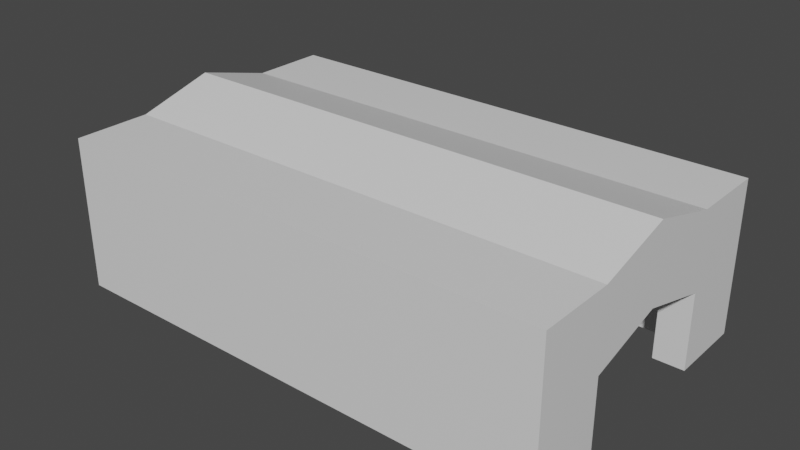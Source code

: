 # Source: cathedral.blend  (saved by Blender 2.93.21; exported with 4.5.12 LTS)
import bpy
from mathutils import Matrix  # noqa: F401  (used for matrix-valued properties, if any)

bpy.ops.wm.read_factory_settings(use_empty=True)
scene = bpy.context.scene
scene.name = 'Scene'

# ---- collections
col_collection = bpy.data.collections.new('Collection'); scene.collection.children.link(col_collection)

# ---- materials (node trees are filled in below, after node groups)
mat_material = bpy.data.materials.new('Material')
mat_material.alpha_threshold = 0.0
mat_material.use_transparent_shadow = False
mat_material.line_color = (0.0, 0.0, 0.0, 1.0)

# ---- material node trees
mat_material.use_nodes = True; mat_material.node_tree.nodes.clear()
_N = mat_material.node_tree.nodes; _L = mat_material.node_tree.links
n0 = _N.new('ShaderNodeOutputMaterial'); n0.name = 'Material Output'; n0.location = (300, 300)
n1 = _N.new('ShaderNodeBsdfPrincipled'); n1.name = 'Principled BSDF'; n1.location = (10, 300)
n1.distribution = 'GGX'
n1.subsurface_method = 'BURLEY'
n1.inputs[2].default_value = 0.4
n1.inputs[3].default_value = 1.45
n1.inputs[27].default_value = (0.0, 0.0, 0.0, 1.0)
n1.inputs[28].default_value = 1.0
_L.new(n1.outputs[0], n0.inputs[0])
n0.is_active_output = True

# ---- world
world_world = bpy.data.worlds.new('World'); scene.world = world_world
world_world.use_nodes = True; world_world.node_tree.nodes.clear()
_N = world_world.node_tree.nodes; _L = world_world.node_tree.links
n0 = _N.new('ShaderNodeOutputWorld'); n0.name = 'World Output'; n0.location = (300, 300)
n1 = _N.new('ShaderNodeBackground'); n1.name = 'Background'; n1.location = (10, 300)
n1.inputs[0].default_value = (0.05088, 0.05088, 0.05088, 1.0)
_L.new(n1.outputs[0], n0.inputs[0])
n0.is_active_output = True
world_world.color = (0.05088, 0.05088, 0.05088)
world_world.use_sun_shadow = False
world_world.sun_shadow_jitter_overblur = 0.0

# ---- meshes
me_cube = bpy.data.meshes.new('Cube')
me_cube.from_pydata([(7.35, 5.0, 1.868), (7.35, 5.0, -3.132), (7.35, -5.0, 1.868), (7.35, -5.0, -3.132), (6.35, 5.0, 1.868), (6.35, 5.0, -3.132), (6.35, -5.0, 1.868), (6.35, -5.0, -3.132), (7.35, -3.75, 1.868), (7.35, 4.127e-08, 2.56), (6.35, 4.127e-08, 2.56), (6.35, -3.75, -3.132), (6.35, 2.5, 1.868), (7.35, 2.5, -3.132), (6.35, 2.5, -3.132), (7.35, 2.5, 1.868), (7.35, 5.0, -0.6318), (6.35, -5.0, -0.6318), (7.35, -5.0, -0.6318), (6.35, 5.0, -0.6318), (7.35, 4.127e-08, 0.06021), (6.35, 4.127e-08, 0.06021), (7.35, 2.5, -0.6318), (6.35, 2.5, -0.6318), (6.35, -2.5, -3.132), (7.35, -2.5, 1.868), (6.35, -2.5, 1.868), (7.35, -2.5, -3.132), (6.35, -2.5, -0.6318), (7.35, -2.5, -0.6318), (7.35, -3.75, -0.6318), (6.35, -3.75, 1.868), (7.35, -3.75, -3.132), (6.35, -3.75, -0.6318), (6.35, 3.75, 1.868), (7.35, 3.75, -3.132), (6.35, 3.75, -3.132), (7.35, 3.75, 1.868), (7.35, 3.75, -0.6318), (6.35, 3.75, -0.6318), (6.35, -5.0, 0.6182), (7.35, 5.0, 0.6182), (7.35, -5.0, 0.6182), (6.35, 5.0, 0.6182), (7.35, 4.127e-08, 1.31), (6.35, 4.127e-08, 1.31), (7.35, 2.5, 0.6182), (6.35, 2.5, 0.6182), (6.35, -2.5, 0.6182), (7.35, -2.5, 0.6182), (6.35, -3.75, 0.6182), (7.35, -3.75, 0.6182), (7.35, 3.75, 0.6182), (6.35, 3.75, 0.6182), (-9.036, -3.75, -3.132), (-9.036, -5.0, -3.132), (-9.036, -5.0, 0.6182), (-9.036, -5.0, 1.868), (-9.036, 5.0, -0.6318), (-9.036, 5.0, -3.132), (-9.036, 3.75, 1.868), (-9.036, 5.0, 1.868), (-9.036, -2.5, 1.868), (-9.036, 4.127e-08, 2.56), (-9.036, -3.75, 1.868), (-9.036, 2.5, 1.868), (-9.036, -5.0, -0.6318), (-9.036, 5.0, 0.6182), (-9.036, 3.75, -0.6318), (-9.036, -3.75, -0.6318), (-9.036, -3.75, 0.6182), (-9.036, 3.75, -3.132), (-9.036, 3.75, 0.6182), (-9.036, 4.127e-08, 1.31), (-9.036, 2.5, 0.6182), (-9.036, -2.5, 0.6182), (-7.777, 5.0, -3.132), (-7.777, 5.0, 1.868), (-7.777, 5.0, 0.6182), (-7.777, 2.5, 1.868), (-7.777, 3.75, 1.868), (-7.777, 3.75, -3.132), (-7.777, 3.75, -0.6318), (-7.777, -5.0, 1.868), (-7.777, -3.75, 1.868), (-7.777, 5.0, -0.6318), (-7.777, -3.75, 0.6182), (-7.777, -2.5, 0.6182), (-7.777, 4.127e-08, 2.56), (-7.777, -3.75, -0.6318), (-7.777, -2.5, 1.868), (-7.777, -5.0, -0.6318), (-7.777, -5.0, -3.132), (-7.777, 4.127e-08, 1.31), (-7.777, 2.5, 0.6182), (-7.777, -3.75, -3.132), (-7.777, 3.75, 0.6182), (-7.777, -5.0, 0.6182)], [], [(8, 31, 6, 2), (42, 2, 6, 40), (76, 81, 71, 59), (11, 32, 3, 7), (51, 8, 2, 42), (43, 4, 0, 41), (46, 15, 9, 44), (21, 23, 22, 20), (90, 88, 63, 62), (15, 12, 10, 9), (37, 34, 12, 15), (36, 35, 13, 14), (52, 37, 15, 46), (86, 89, 69, 70), (88, 79, 65, 63), (35, 38, 22, 13), (87, 86, 70, 75), (23, 14, 13, 22), (5, 19, 16, 1), (32, 30, 18, 3), (85, 76, 59, 58), (3, 18, 17, 7), (28, 29, 27, 24), (11, 33, 28, 24), (77, 78, 67, 61), (44, 9, 25, 49), (21, 20, 29, 28), (9, 10, 26, 25), (27, 29, 30, 32), (49, 25, 8, 51), (24, 27, 32, 11), (25, 26, 31, 8), (14, 23, 39, 36), (1, 16, 38, 35), (41, 0, 37, 52), (5, 1, 35, 36), (0, 4, 34, 37), (79, 80, 60, 65), (23, 47, 53, 39), (16, 41, 52, 38), (29, 49, 51, 30), (20, 44, 49, 29), (33, 50, 48, 28), (81, 82, 68, 71), (21, 45, 47, 23), (38, 52, 46, 22), (28, 48, 45, 21), (22, 46, 44, 20), (19, 43, 41, 16), (30, 51, 42, 18), (83, 84, 64, 57), (18, 42, 40, 17), (72, 60, 61, 67), (75, 62, 63, 73), (73, 63, 65, 74), (55, 66, 69, 54), (56, 57, 64, 70), (71, 68, 58, 59), (70, 64, 62, 75), (74, 65, 60, 72), (66, 56, 70, 69), (68, 72, 67, 58), (92, 91, 66, 55), (94, 93, 73, 74), (89, 95, 54, 69), (95, 92, 55, 54), (82, 96, 72, 68), (96, 94, 74, 72), (78, 85, 58, 67), (80, 77, 61, 60), (84, 90, 62, 64), (93, 87, 75, 73), (91, 97, 56, 66), (97, 83, 57, 56), (75, 70, 69, 54, 71, 68, 72, 74, 73), (40, 6, 83, 97), (17, 40, 97, 91), (45, 48, 87, 93), (31, 26, 90, 84), (34, 4, 77, 80), (43, 19, 85, 78), (53, 47, 94, 96), (39, 53, 96, 82), (11, 7, 92, 95), (33, 11, 95, 89), (47, 45, 93, 94), (7, 17, 91, 92), (6, 31, 84, 83), (36, 39, 82, 81), (12, 34, 80, 79), (4, 43, 78, 77), (19, 5, 76, 85), (48, 50, 86, 87), (10, 12, 79, 88), (50, 33, 89, 86), (26, 10, 88, 90), (5, 36, 81, 76), (87, 86, 89, 95, 81, 82, 96, 94, 93), (81, 95, 54, 71)])
_uv = me_cube.uv_layers.new(name='UVMap')
_uv.uv.foreach_set('vector', [0.625, 0.7188, 0.875, 0.7188, 0.875, 0.75, 0.625, 0.75, 0.5625, 0.75, 0.625, 0.75, 0.625, 1.0, 0.5625, 1.0, 0.125, 0.5, 0.125, 0.5312, 0.125, 0.5312, 0.125, 0.5, 0.125, 0.7188, 0.375, 0.7188, 0.375, 0.75, 0.125, 0.75, 0.5625, 0.7188, 0.625, 0.7188, 0.625, 0.75, 0.5625, 0.75, 0.5625, 0.25, 0.625, 0.25, 0.625, 0.5, 0.5625, 0.5, 0.5625, 0.5625, 0.625, 0.5625, 0.625, 0.625, 0.5625, 0.625, 0.5, 0.125, 0.5, 0.1875, 0.5, 0.5625, 0.5, 0.625, 0.875, 0.6875, 0.875, 0.625, 0.875, 0.625, 0.875, 0.6875, 0.625, 0.5625, 0.875, 0.5625, 0.875, 0.625, 0.625, 0.625, 0.625, 0.5312, 0.875, 0.5312, 0.875, 0.5625, 0.625, 0.5625, 0.125, 0.5312, 0.375, 0.5312, 0.375, 0.5625, 0.125, 0.5625, 0.5625, 0.5312, 0.625, 0.5312, 0.625, 0.5625, 0.5625, 0.5625, 0.5625, 0.03125, 0.5, 0.03125, 0.5, 0.03125, 0.5625, 0.03125, 0.875, 0.625, 0.875, 0.5625, 0.875, 0.5625, 0.875, 0.625, 0.375, 0.5312, 0.5, 0.5312, 0.5, 0.5625, 0.375, 0.5625, 0.5625, 0.0625, 0.5625, 0.03125, 0.5625, 0.03125, 0.5625, 0.0625, 0.5, 0.1875, 0.375, 0.1875, 0.375, 0.5625, 0.5, 0.5625, 0.375, 0.25, 0.5, 0.25, 0.5, 0.5, 0.375, 0.5, 0.375, 0.7188, 0.5, 0.7188, 0.5, 0.75, 0.375, 0.75, 0.5, 0.25, 0.375, 0.25, 0.375, 0.25, 0.5, 0.25, 0.375, 0.75, 0.5, 0.75, 0.5, 1.0, 0.375, 1.0, 0.5, 0.0625, 0.5, 0.6875, 0.375, 0.6875, 0.375, 0.0625, 0.375, 0.03125, 0.5, 0.03125, 0.5, 0.0625, 0.375, 0.0625, 0.625, 0.25, 0.5625, 0.25, 0.5625, 0.25, 0.625, 0.25, 0.5625, 0.625, 0.625, 0.625, 0.625, 0.6875, 0.5625, 0.6875, 0.5, 0.125, 0.5, 0.625, 0.5, 0.6875, 0.5, 0.0625, 0.625, 0.625, 0.875, 0.625, 0.875, 0.6875, 0.625, 0.6875, 0.375, 0.6875, 0.5, 0.6875, 0.5, 0.7188, 0.375, 0.7188, 0.5625, 0.6875, 0.625, 0.6875, 0.625, 0.7188, 0.5625, 0.7188, 0.125, 0.6875, 0.375, 0.6875, 0.375, 0.7188, 0.125, 0.7188, 0.625, 0.6875, 0.875, 0.6875, 0.875, 0.7188, 0.625, 0.7188, 0.375, 0.1875, 0.5, 0.1875, 0.5, 0.2188, 0.375, 0.2188, 0.375, 0.5, 0.5, 0.5, 0.5, 0.5312, 0.375, 0.5312, 0.5625, 0.5, 0.625, 0.5, 0.625, 0.5312, 0.5625, 0.5312, 0.125, 0.5, 0.375, 0.5, 0.375, 0.5312, 0.125, 0.5312, 0.625, 0.5, 0.875, 0.5, 0.875, 0.5312, 0.625, 0.5312, 0.875, 0.5625, 0.875, 0.5312, 0.875, 0.5312, 0.875, 0.5625, 0.5, 0.1875, 0.5625, 0.1875, 0.5625, 0.2188, 0.5, 0.2188, 0.5, 0.5, 0.5625, 0.5, 0.5625, 0.5312, 0.5, 0.5312, 0.5, 0.6875, 0.5625, 0.6875, 0.5625, 0.7188, 0.5, 0.7188, 0.5, 0.625, 0.5625, 0.625, 0.5625, 0.6875, 0.5, 0.6875, 0.5, 0.03125, 0.5625, 0.03125, 0.5625, 0.0625, 0.5, 0.0625, 0.375, 0.2188, 0.5, 0.2188, 0.5, 0.2188, 0.375, 0.2188, 0.5, 0.125, 0.5625, 0.125, 0.5625, 0.1875, 0.5, 0.1875, 0.5, 0.5312, 0.5625, 0.5312, 0.5625, 0.5625, 0.5, 0.5625, 0.5, 0.0625, 0.5625, 0.0625, 0.5625, 0.125, 0.5, 0.125, 0.5, 0.5625, 0.5625, 0.5625, 0.5625, 0.625, 0.5, 0.625, 0.5, 0.25, 0.5625, 0.25, 0.5625, 0.5, 0.5, 0.5, 0.5, 0.7188, 0.5625, 0.7188, 0.5625, 0.75, 0.5, 0.75, 0.875, 0.75, 0.875, 0.7188, 0.875, 0.7188, 0.875, 0.75, 0.5, 0.75, 0.5625, 0.75, 0.5625, 1.0, 0.5, 1.0, 0.5625, 0.2188, 0.625, 0.2188, 0.625, 0.25, 0.5625, 0.25, 0.5625, 0.0625, 0.625, 0.0625, 0.625, 0.125, 0.5625, 0.125, 0.5625, 0.125, 0.625, 0.125, 0.625, 0.1875, 0.5625, 0.1875, 0.375, 0.0, 0.5, 0.0, 0.5, 0.03125, 0.375, 0.03125, 0.5625, 0.0, 0.625, 0.0, 0.625, 0.03125, 0.5625, 0.03125, 0.375, 0.2188, 0.5, 0.2188, 0.5, 0.25, 0.375, 0.25, 0.5625, 0.03125, 0.625, 0.03125, 0.625, 0.0625, 0.5625, 0.0625, 0.5625, 0.1875, 0.625, 0.1875, 0.625, 0.2188, 0.5625, 0.2188, 0.5, 0.0, 0.5625, 0.0, 0.5625, 0.03125, 0.5, 0.03125, 0.5, 0.2188, 0.5625, 0.2188, 0.5625, 0.25, 0.5, 0.25, 0.375, 1.0, 0.5, 1.0, 0.5, 1.0, 0.375, 1.0, 0.5625, 0.1875, 0.5625, 0.125, 0.5625, 0.125, 0.5625, 0.1875, 0.5, 0.03125, 0.375, 0.03125, 0.375, 0.03125, 0.5, 0.03125, 0.125, 0.7188, 0.125, 0.75, 0.125, 0.75, 0.125, 0.7188, 0.5, 0.2188, 0.5625, 0.2188, 0.5625, 0.2188, 0.5, 0.2188, 0.5625, 0.2188, 0.5625, 0.1875, 0.5625, 0.1875, 0.5625, 0.2188, 0.5625, 0.25, 0.5, 0.25, 0.5, 0.25, 0.5625, 0.25, 0.875, 0.5312, 0.875, 0.5, 0.875, 0.5, 0.875, 0.5312, 0.875, 0.7188, 0.875, 0.6875, 0.875, 0.6875, 0.875, 0.7188, 0.5625, 0.125, 0.5625, 0.0625, 0.5625, 0.0625, 0.5625, 0.125, 0.5, 1.0, 0.5625, 1.0, 0.5625, 1.0, 0.5, 1.0, 0.5625, 1.0, 0.625, 1.0, 0.625, 1.0, 0.5625, 1.0, 0.0, 0.0, 0.0, 0.0, 0.0, 0.0, 0.0, 0.0, 0.0, 0.0, 0.0, 0.0, 0.0, 0.0, 0.0, 0.0, 0.0, 0.0, 0.5625, 1.0, 0.625, 1.0, 0.625, 1.0, 0.5625, 1.0, 0.5, 1.0, 0.5625, 1.0, 0.5625, 1.0, 0.5, 1.0, 0.5625, 0.125, 0.5625, 0.0625, 0.5625, 0.0625, 0.5625, 0.125, 0.875, 0.7188, 0.875, 0.6875, 0.875, 0.6875, 0.875, 0.7188, 0.875, 0.5312, 0.875, 0.5, 0.875, 0.5, 0.875, 0.5312, 0.5625, 0.25, 0.5, 0.25, 0.5, 0.25, 0.5625, 0.25, 0.5625, 0.2188, 0.5625, 0.1875, 0.5625, 0.1875, 0.5625, 0.2188, 0.5, 0.2188, 0.5625, 0.2188, 0.5625, 0.2188, 0.5, 0.2188, 0.125, 0.7188, 0.125, 0.75, 0.125, 0.75, 0.125, 0.7188, 0.5, 0.03125, 0.375, 0.03125, 0.375, 0.03125, 0.5, 0.03125, 0.5625, 0.1875, 0.5625, 0.125, 0.5625, 0.125, 0.5625, 0.1875, 0.375, 1.0, 0.5, 1.0, 0.5, 1.0, 0.375, 1.0, 0.875, 0.75, 0.875, 0.7188, 0.875, 0.7188, 0.875, 0.75, 0.375, 0.2188, 0.5, 0.2188, 0.5, 0.2188, 0.375, 0.2188, 0.875, 0.5625, 0.875, 0.5312, 0.875, 0.5312, 0.875, 0.5625, 0.625, 0.25, 0.5625, 0.25, 0.5625, 0.25, 0.625, 0.25, 0.5, 0.25, 0.375, 0.25, 0.375, 0.25, 0.5, 0.25, 0.5625, 0.0625, 0.5625, 0.03125, 0.5625, 0.03125, 0.5625, 0.0625, 0.875, 0.625, 0.875, 0.5625, 0.875, 0.5625, 0.875, 0.625, 0.5625, 0.03125, 0.5, 0.03125, 0.5, 0.03125, 0.5625, 0.03125, 0.875, 0.6875, 0.875, 0.625, 0.875, 0.625, 0.875, 0.6875, 0.125, 0.5, 0.125, 0.5312, 0.125, 0.5312, 0.125, 0.5, 0.0, 0.0, 0.0, 0.0, 0.0, 0.0, 0.0, 0.0, 0.0, 0.0, 0.0, 0.0, 0.0, 0.0, 0.0, 0.0, 0.0, 0.0, 0.0, 0.0, 0.0, 0.0, 0.0, 0.0, 0.0, 0.0])
me_cube.materials.append(mat_material)
me_cube.use_remesh_preserve_volume = False
me_cube.use_remesh_preserve_attributes = False
me_cube.use_mirror_y = True
me_cube.use_mirror_vertex_groups = False
me_cube.update()

# ---- objects
ob_cube = bpy.data.objects.new('Cube', me_cube)

# ---- transforms, parenting, visibility, modifiers, constraints
ob_cube.location = (0.06729, -4.127e-08, 0.3346)
ob_cube.lock_rotations_4d = False
ob_cube.empty_display_type = 'ARROWS'
ob_cube.lineart.crease_threshold = 0.0
ob_cube.use_mesh_mirror_y = True

# ---- collection membership
col_collection.objects.link(ob_cube)

# ---- scene / render settings (as saved in the file)
scene.frame_start = 1; scene.frame_end = 250; scene.frame_set(1)
scene.render.engine = 'BLENDER_EEVEE_NEXT'
scene.cycles.use_denoising = False
scene.cycles.samples = 128
scene.cycles.sampling_pattern = 'TABULATED_SOBOL'
scene.cycles.use_adaptive_sampling = False
scene.cycles.use_light_tree = False
scene.view_settings.view_transform = 'Filmic'
bpy.context.view_layer.update()

# ---- added for rendering (the .blend has no active camera and no usable light): camera, sun
cam_auto = bpy.data.cameras.new('AutoCamera')
cam_auto.lens = 50.0
cam_auto.sensor_width = 36.0
cam_auto.clip_end = 1000.0
ob_auto_camera = bpy.data.objects.new('AutoCamera', cam_auto)
scene.collection.objects.link(ob_auto_camera)
ob_auto_camera.location = (17.7491, -22.2298, 14.8687)
ob_auto_camera.rotation_euler = (1.09748, -7.21219e-08, 0.694738)
scene.camera = ob_auto_camera
light_auto_sun = bpy.data.lights.new('AutoSun', 'SUN')
light_auto_sun.energy = 3.0
light_auto_sun.angle = 0.0523599
ob_auto_sun = bpy.data.objects.new('AutoSun', light_auto_sun)
scene.collection.objects.link(ob_auto_sun)
ob_auto_sun.rotation_euler = (0.872665, 0.174533, 0.523599)
bpy.context.view_layer.update()
